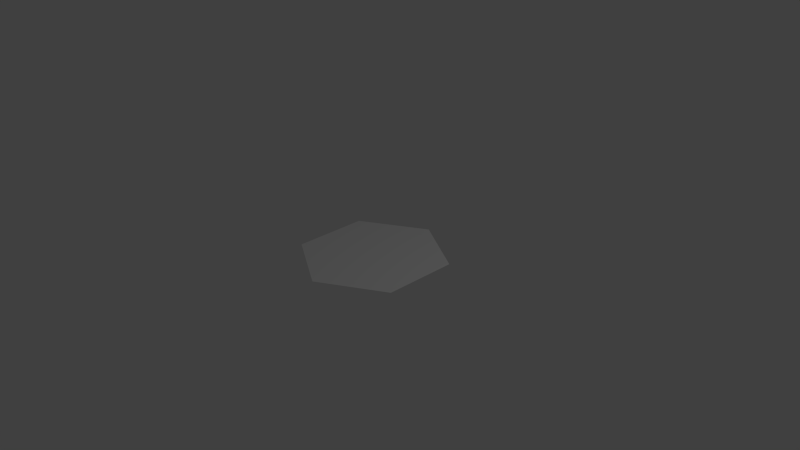 # Source: Tile.blend  (saved by Blender 2.75.0; exported with 4.5.12 LTS)
import bpy
from mathutils import Matrix  # noqa: F401  (used for matrix-valued properties, if any)

bpy.ops.wm.read_factory_settings(use_empty=True)
scene = bpy.context.scene
scene.name = 'Scene'

# ---- collections
col_collection_1 = bpy.data.collections.new('Collection 1'); scene.collection.children.link(col_collection_1)

# ---- world
world_world = bpy.data.worlds.new('World'); scene.world = world_world
world_world.color = (0.05088, 0.05088, 0.05088)
world_world.use_sun_shadow = False
world_world.sun_shadow_jitter_overblur = 0.0
world_world.cycles.sampling_method = 'MANUAL'
world_world.cycles.sample_map_resolution = 256

# ---- cameras
cam_camera = bpy.data.cameras.new('Camera')
cam_camera.clip_end = 100.0
cam_camera.lens = 35.0
cam_camera.sensor_width = 32.0
cam_camera.sensor_height = 18.0
cam_camera.ortho_scale = 7.314
cam_camera.dof.focus_distance = 0.0
cam_camera.dof.aperture_fstop = 128.0

# ---- lights
light_lamp = bpy.data.lights.new('Lamp', 'POINT')
light_lamp.transmission_factor = 0.0
light_lamp.cutoff_distance = 30.0
light_lamp.energy = 100.0
light_lamp.shadow_buffer_clip_start = 1.001
light_lamp.shadow_soft_size = 0.1
light_lamp.shadow_maximum_resolution = 0.006
light_lamp.use_absolute_resolution = True
light_lamp.cycles.use_multiple_importance_sampling = False

# ---- meshes
me_star = bpy.data.meshes.new('Star')
me_star.from_pydata([(1.147e-08, -1.721e-08, 0.0), (0.866, 0.5, 0.0), (1.009e-07, 1.0, 0.0), (-0.866, 0.5, 0.0), (-0.866, -0.5, 0.0), (1.009e-07, -1.0, 0.0), (0.866, -0.5, 0.0)], [], [(3, 4, 0), (4, 5, 0), (6, 0, 5), (6, 1, 0), (1, 2, 0), (3, 0, 2)])
me_star.use_remesh_preserve_volume = False
me_star.use_remesh_preserve_attributes = False
me_star.use_mirror_vertex_groups = False
me_star.update()

# ---- objects
ob_lamp = bpy.data.objects.new('Lamp', light_lamp)
ob_camera = bpy.data.objects.new('Camera', cam_camera)
ob_star = bpy.data.objects.new('Star', me_star)

# ---- transforms, parenting, visibility, modifiers, constraints
ob_lamp.location = (4.076, 1.005, 5.904)
ob_lamp.rotation_euler = (0.6503, 0.05522, 1.866)
ob_lamp.lock_rotations_4d = False
ob_lamp.empty_display_type = 'ARROWS'
ob_lamp.color = (0.0, 0.0, 0.0, 0.0)
ob_lamp.lineart.crease_threshold = 0.0
ob_camera.location = (7.481, -6.508, 5.344)
ob_camera.rotation_euler = (1.109, 0.01082, 0.8149)
ob_camera.lock_rotations_4d = False
ob_camera.empty_display_type = 'ARROWS'
ob_camera.color = (0.0, 0.0, 0.0, 0.0)
ob_camera.display_type = 'WIRE'
ob_camera.lineart.crease_threshold = 0.0
ob_star.location = (-1.147e-08, 1.721e-08, 0.0)
ob_star.lineart.crease_threshold = 0.0

# ---- collection membership
col_collection_1.objects.link(ob_lamp)
col_collection_1.objects.link(ob_camera)
col_collection_1.objects.link(ob_star)

# ---- scene / render settings (as saved in the file)
scene.camera = ob_camera
scene.frame_start = 1; scene.frame_end = 250; scene.frame_set(1)
scene.render.engine = 'BLENDER_EEVEE_NEXT'
scene.render.resolution_percentage = 50
scene.render.dither_intensity = 0.0
scene.cycles.use_denoising = False
scene.cycles.samples = 10
scene.cycles.sampling_pattern = 'TABULATED_SOBOL'
scene.cycles.light_sampling_threshold = 0.0
scene.cycles.use_adaptive_sampling = False
scene.cycles.use_light_tree = False
scene.cycles.blur_glossy = 0.0
scene.cycles.pixel_filter_type = 'GAUSSIAN'
scene.cycles.sample_clamp_indirect = 0.0
scene.view_settings.view_transform = 'Standard'
bpy.context.view_layer.update()
